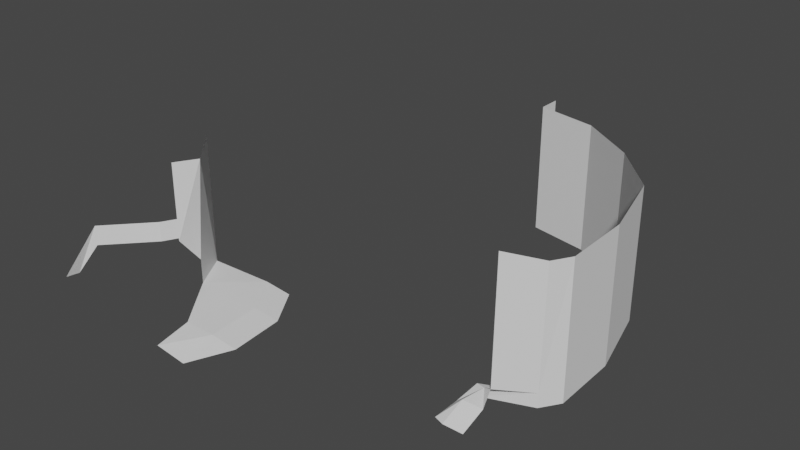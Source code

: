 # Source: highway_ramp_open.blend  (saved by Blender 3.6.13; exported with 4.5.12 LTS)
import bpy
from mathutils import Matrix  # noqa: F401  (used for matrix-valued properties, if any)

bpy.ops.wm.read_factory_settings(use_empty=True)
scene = bpy.context.scene
scene.name = 'Scene'

# ---- collections
col_collection = bpy.data.collections.new('Collection'); scene.collection.children.link(col_collection)

# ---- world
world_world = bpy.data.worlds.new('World'); scene.world = world_world
world_world.use_nodes = True; world_world.node_tree.nodes.clear()
_N = world_world.node_tree.nodes; _L = world_world.node_tree.links
n0 = _N.new('ShaderNodeOutputWorld'); n0.name = 'World Output'; n0.location = (300, 300)
n1 = _N.new('ShaderNodeBackground'); n1.name = 'Background'; n1.location = (10, 300)
n1.inputs[0].default_value = (0.05088, 0.05088, 0.05088, 1.0)
_L.new(n1.outputs[0], n0.inputs[0])
n0.is_active_output = True
world_world.color = (0.05088, 0.05088, 0.05088)
world_world.use_sun_shadow = False
world_world.sun_shadow_jitter_overblur = 0.0

# ---- meshes
me_plane_001 = bpy.data.meshes.new('Plane.001')
me_plane_001.from_pydata([(44.43, 25.08, 8.781), (23.79, 24.12, 8.781), (43.77, 24.12, 8.77), (44.43, 25.08, 15.88), (23.81, 24.12, 15.88), (43.86, 24.12, 15.88), (25.76, 21.98, 15.88), (25.14, 21.98, 10.24), (25.09, 20.82, 15.88), (25.07, 20.82, 11.72), (25.14, 21.98, 8.908), (27.53, 24.12, 8.895), (28.88, 21.98, 8.908), (27.4, 19.04, 8.908), (29.16, 19.04, 8.908), (27.72, 16.96, 8.774), (29.48, 16.96, 8.542), (29.08, 24.12, 8.739), (30.43, 21.98, 8.752), (30.7, 19.04, 8.752), (43.77, 24.12, 9.527), (42.47, 22.62, 16.47), (42.38, 22.62, 9.919), (41.4, 23.03, 9.559), (41.4, 23.09, 8.854), (41.89, 22.86, 9.652), (41.11, 22.0, 9.102), (41.08, 22.06, 8.854), (41.53, 21.82, 9.455), (42.59, 21.82, 9.455), (40.83, 20.9, 8.755), (41.39, 20.66, 8.807), (42.45, 20.66, 8.807), (44.37, 28.66, 8.781), (44.37, 28.66, 15.88), (43.29, 32.72, 15.88), (43.29, 32.72, 8.781), (40.79, 35.36, 8.781), (40.79, 35.36, 15.88), (37.76, 37.36, 8.781), (37.76, 37.36, 15.88), (34.46, 38.0, 8.781), (34.46, 38.0, 15.88), (34.46, 39.21, 8.781), (34.46, 39.21, 15.88), (25.07, 20.82, 11.88), (25.08, 20.82, 12.92), (24.68, 20.07, 11.88), (24.68, 20.07, 12.92), (22.63, 17.86, 11.88), (22.64, 17.86, 12.92), (21.97, 17.1, 10.46), (21.92, 16.39, 10.52)], [], [(20, 5, 3), (1, 4, 6, 7), (7, 6, 8, 46, 45, 9), (1, 7, 10), (10, 11, 1), (12, 13, 14), (14, 15, 16), (14, 18, 12), (12, 17, 11), (14, 16, 19), (10, 12, 11), (12, 10, 13), (14, 13, 15), (14, 19, 18), (12, 18, 17), (5, 20, 22, 21), (20, 24, 23), (20, 25, 22), (20, 23, 25), (24, 26, 23), (25, 26, 28), (25, 29, 22), (28, 32, 29), (28, 30, 31), (24, 27, 26), (25, 23, 26), (25, 28, 29), (28, 31, 32), (28, 26, 30), (20, 2, 24), (26, 27, 30), (3, 0, 20), (0, 2, 20), (0, 3, 34, 33), (33, 34, 35, 36), (36, 35, 38, 37), (37, 38, 40, 39), (39, 40, 42, 41), (41, 42, 44, 43), (45, 48, 47), (47, 50, 49), (50, 51, 49), (45, 46, 48), (47, 48, 50), (50, 52, 51)])
_uv = me_plane_001.uv_layers.new(name='UVMap')
_uv.uv.foreach_set('vector', [0.0, 0.0, 0.0, 0.0, 0.0, 0.0, 0.0, 0.0, 0.0, 0.0, 0.0, 0.0, 0.0, 0.0, 0.0, 0.0, 0.0, 0.0, 0.0, 0.0, 0.0, 0.0, 0.0, 0.0, 0.0, 0.0, 0.0, 0.0, 0.0, 0.0, 0.0, 0.0, 0.0, 0.0, 0.0, 0.0, 0.0, 0.0, 0.0, 0.0, 0.0, 0.0, 0.0, 0.0, 0.0, 0.0, 0.0, 0.0, 0.0, 0.0, 0.0, 0.0, 0.0, 0.0, 0.0, 0.0, 0.0, 0.0, 0.0, 0.0, 0.0, 0.0, 0.0, 0.0, 0.0, 0.0, 0.0, 0.0, 0.0, 0.0, 0.0, 0.0, 0.0, 0.0, 0.0, 0.0, 0.0, 0.0, 0.0, 0.0, 0.0, 0.0, 0.0, 0.0, 0.0, 0.0, 0.0, 0.0, 0.0, 0.0, 0.0, 0.0, 0.0, 0.0, 0.0, 0.0, 0.0, 0.0, 0.0, 0.0, 0.0, 0.0, 0.0, 0.0, 0.0, 0.0, 0.0, 0.0, 0.0, 0.0, 0.0, 0.0, 0.0, 0.0, 0.0, 0.0, 0.0, 0.0, 0.0, 0.0, 0.0, 0.0, 0.0, 0.0, 0.0, 0.0, 0.0, 0.0, 0.0, 0.0, 0.0, 0.0, 0.0, 0.0, 0.0, 0.0, 0.0, 0.0, 0.0, 0.0, 0.0, 0.0, 0.0, 0.0, 0.0, 0.0, 0.0, 0.0, 0.0, 0.0, 0.0, 0.0, 0.0, 0.0, 0.0, 0.0, 0.0, 0.0, 0.0, 0.0, 0.0, 0.0, 0.0, 0.0, 0.0, 0.0, 0.0, 0.0, 0.0, 0.0, 0.0, 0.0, 0.0, 0.0, 0.0, 0.0, 0.0, 0.0, 0.0, 0.0, 0.0, 0.0, 0.0, 0.0, 0.0, 0.0, 0.0, 0.0, 0.0, 0.0, 0.0, 0.0, 0.0, 0.0, 0.0, 0.0, 0.0, 0.0, 0.0, 0.0, 0.0, 0.0, 0.0, 0.0, 0.0, 0.0, 0.0, 0.0, 0.0, 0.0, 0.0, 0.0, 0.0, 0.0, 0.0, 0.0, 0.0, 0.0, 0.0, 0.0, 0.0, 0.0, 0.0, 0.0, 0.0, 0.0, 0.0, 0.0, 0.0, 0.0, 0.0, 0.0, 0.0, 0.0, 0.0, 0.0, 0.0, 0.0, 0.0, 0.0, 0.0, 0.0, 0.0, 0.0, 0.0, 0.0, 0.0, 0.0, 0.0, 0.0, 0.0, 0.0, 0.0, 0.0, 0.0, 0.0, 0.0, 0.0, 0.0, 0.0, 0.0, 0.0, 0.0, 0.0, 0.0, 0.0, 0.0, 0.0, 0.0, 0.0, 0.0, 0.0, 0.0, 0.0, 0.0, 0.0, 0.0, 0.0, 0.0, 0.0, 0.0, 0.0, 0.0, 0.0, 0.0, 0.0, 0.0, 0.0, 0.0, 0.0, 0.0, 0.0])
me_plane_001.update()

# ---- objects
ob_highway_ramp_open = bpy.data.objects.new('highway ramp open', me_plane_001)

# ---- transforms, parenting, visibility, modifiers, constraints
ob_highway_ramp_open.location = (6.088e-07, 1.216e-06, -0.2763)

# ---- collection membership
col_collection.objects.link(ob_highway_ramp_open)

# ---- scene / render settings (as saved in the file)
scene.frame_start = 1; scene.frame_end = 250; scene.frame_set(2)
scene.render.engine = 'BLENDER_EEVEE_NEXT'
scene.cycles.sampling_pattern = 'TABULATED_SOBOL'
scene.cycles.use_light_tree = False
scene.view_settings.view_transform = 'Filmic'
bpy.context.view_layer.update()

# ---- added for rendering (the .blend has no active camera and no usable light): camera, sun
cam_auto = bpy.data.cameras.new('AutoCamera')
cam_auto.lens = 50.0
cam_auto.sensor_width = 36.0
cam_auto.clip_end = 1000.0
ob_auto_camera = bpy.data.objects.new('AutoCamera', cam_auto)
scene.collection.objects.link(ob_auto_camera)
ob_auto_camera.location = (63.7287, -8.86388, 36.6734)
ob_auto_camera.rotation_euler = (1.09748, -7.21219e-08, 0.694738)
scene.camera = ob_auto_camera
light_auto_sun = bpy.data.lights.new('AutoSun', 'SUN')
light_auto_sun.energy = 3.0
light_auto_sun.angle = 0.0523599
ob_auto_sun = bpy.data.objects.new('AutoSun', light_auto_sun)
scene.collection.objects.link(ob_auto_sun)
ob_auto_sun.rotation_euler = (0.872665, 0.174533, 0.523599)
bpy.context.view_layer.update()
